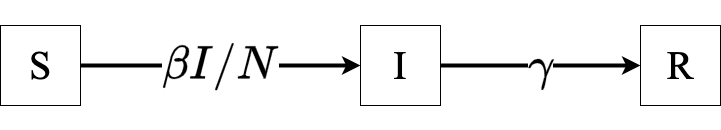

The diagram above was exported from draw.io. Its source (the exported page's mxGraphModel, read from the mxfile embedded in the PNG):
<mxGraphModel dx="954" dy="699" grid="1" gridSize="10" guides="1" tooltips="1" connect="1" arrows="1" fold="1" page="1" pageScale="1" pageWidth="850" pageHeight="1100" math="1" shadow="0">
  <root>
    <mxCell id="0" />
    <mxCell id="1" parent="0" />
    <mxCell id="wNtQ1tygLGW6gezR4yDm-4" value="$$\beta I / N$$" style="edgeStyle=orthogonalEdgeStyle;rounded=0;orthogonalLoop=1;jettySize=auto;html=1;exitX=1;exitY=0.5;exitDx=0;exitDy=0;entryX=0;entryY=0.5;entryDx=0;entryDy=0;fontSize=40;strokeWidth=4;" edge="1" parent="1" source="wNtQ1tygLGW6gezR4yDm-2" target="wNtQ1tygLGW6gezR4yDm-3">
      <mxGeometry relative="1" as="geometry" />
    </mxCell>
    <mxCell id="wNtQ1tygLGW6gezR4yDm-2" value="S" style="whiteSpace=wrap;html=1;aspect=fixed;fontSize=40;fontFamily=Times New Roman;" vertex="1" parent="1">
      <mxGeometry x="80" y="80" width="80" height="80" as="geometry" />
    </mxCell>
    <mxCell id="wNtQ1tygLGW6gezR4yDm-7" value="$$\gamma$$" style="edgeStyle=orthogonalEdgeStyle;shape=connector;rounded=0;orthogonalLoop=1;jettySize=auto;html=1;exitX=1;exitY=0.5;exitDx=0;exitDy=0;entryX=0;entryY=0.5;entryDx=0;entryDy=0;labelBackgroundColor=default;strokeColor=default;strokeWidth=4;align=center;verticalAlign=middle;fontFamily=Helvetica;fontSize=40;fontColor=default;endArrow=classic;" edge="1" parent="1" source="wNtQ1tygLGW6gezR4yDm-3" target="wNtQ1tygLGW6gezR4yDm-5">
      <mxGeometry relative="1" as="geometry" />
    </mxCell>
    <mxCell id="wNtQ1tygLGW6gezR4yDm-3" value="I" style="whiteSpace=wrap;html=1;aspect=fixed;fontSize=40;fontFamily=Times New Roman;" vertex="1" parent="1">
      <mxGeometry x="440" y="80" width="80" height="80" as="geometry" />
    </mxCell>
    <mxCell id="wNtQ1tygLGW6gezR4yDm-5" value="R" style="whiteSpace=wrap;html=1;aspect=fixed;fontSize=40;fontFamily=Times New Roman;" vertex="1" parent="1">
      <mxGeometry x="720" y="80" width="80" height="80" as="geometry" />
    </mxCell>
  </root>
</mxGraphModel>